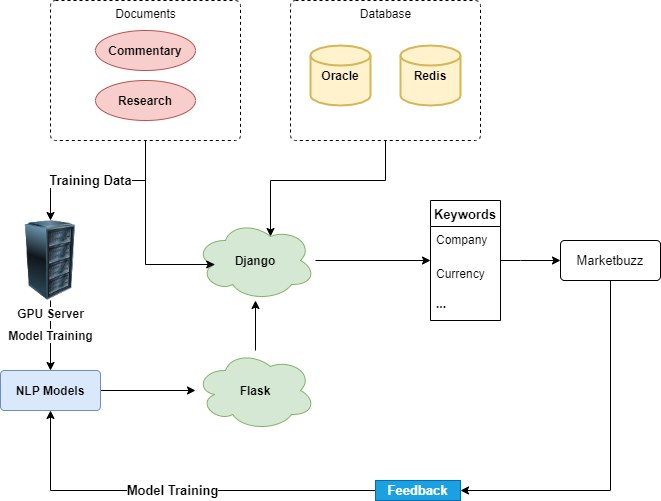

The diagram above was exported from draw.io. Its source (the exported page's mxGraphModel, read from the mxfile embedded in the PNG):
<mxGraphModel dx="1088" dy="728" grid="1" gridSize="10" guides="1" tooltips="1" connect="1" arrows="1" fold="1" page="1" pageScale="1" pageWidth="850" pageHeight="1100" math="0" shadow="0">
  <root>
    <mxCell id="0" />
    <mxCell id="1" parent="0" />
    <mxCell id="WEXh5AUYChC2lSnQnMFU-18" style="edgeStyle=orthogonalEdgeStyle;rounded=0;orthogonalLoop=1;jettySize=auto;html=1;" edge="1" parent="1" source="WEXh5AUYChC2lSnQnMFU-1" target="WEXh5AUYChC2lSnQnMFU-12">
      <mxGeometry relative="1" as="geometry" />
    </mxCell>
    <mxCell id="WEXh5AUYChC2lSnQnMFU-1" value="&lt;b&gt;NLP Models&lt;/b&gt;" style="rounded=1;arcSize=10;whiteSpace=wrap;html=1;align=center;fillColor=#dae8fc;strokeColor=#6c8ebf;" vertex="1" parent="1">
      <mxGeometry x="70" y="410" width="100" height="40" as="geometry" />
    </mxCell>
    <mxCell id="WEXh5AUYChC2lSnQnMFU-32" style="edgeStyle=orthogonalEdgeStyle;rounded=0;orthogonalLoop=1;jettySize=auto;html=1;entryX=0.625;entryY=0.2;entryDx=0;entryDy=0;entryPerimeter=0;" edge="1" parent="1" source="WEXh5AUYChC2lSnQnMFU-8" target="WEXh5AUYChC2lSnQnMFU-13">
      <mxGeometry relative="1" as="geometry" />
    </mxCell>
    <mxCell id="WEXh5AUYChC2lSnQnMFU-8" value="Database" style="html=1;align=center;verticalAlign=top;rounded=1;absoluteArcSize=1;arcSize=10;dashed=1;" vertex="1" parent="1">
      <mxGeometry x="360" y="40" width="190" height="140" as="geometry" />
    </mxCell>
    <mxCell id="WEXh5AUYChC2lSnQnMFU-2" value="&lt;b&gt;Oracle&lt;/b&gt;" style="strokeWidth=2;html=1;shape=mxgraph.flowchart.database;whiteSpace=wrap;fillColor=#fff2cc;strokeColor=#d6b656;" vertex="1" parent="1">
      <mxGeometry x="380" y="85" width="60" height="60" as="geometry" />
    </mxCell>
    <mxCell id="WEXh5AUYChC2lSnQnMFU-3" value="&lt;b&gt;Redis&lt;/b&gt;" style="strokeWidth=2;html=1;shape=mxgraph.flowchart.database;whiteSpace=wrap;fillColor=#fff2cc;strokeColor=#d6b656;" vertex="1" parent="1">
      <mxGeometry x="470" y="85" width="60" height="60" as="geometry" />
    </mxCell>
    <mxCell id="WEXh5AUYChC2lSnQnMFU-17" value="" style="edgeStyle=orthogonalEdgeStyle;rounded=0;orthogonalLoop=1;jettySize=auto;html=1;" edge="1" parent="1" source="WEXh5AUYChC2lSnQnMFU-12" target="WEXh5AUYChC2lSnQnMFU-13">
      <mxGeometry relative="1" as="geometry" />
    </mxCell>
    <mxCell id="WEXh5AUYChC2lSnQnMFU-39" style="edgeStyle=orthogonalEdgeStyle;rounded=0;orthogonalLoop=1;jettySize=auto;html=1;fontSize=13;" edge="1" parent="1" source="WEXh5AUYChC2lSnQnMFU-13">
      <mxGeometry relative="1" as="geometry">
        <mxPoint x="500" y="300" as="targetPoint" />
      </mxGeometry>
    </mxCell>
    <mxCell id="WEXh5AUYChC2lSnQnMFU-13" value="&lt;b&gt;Django&lt;/b&gt;" style="ellipse;shape=cloud;whiteSpace=wrap;html=1;align=center;fillColor=#d5e8d4;strokeColor=#82b366;" vertex="1" parent="1">
      <mxGeometry x="265" y="260" width="120" height="80" as="geometry" />
    </mxCell>
    <mxCell id="WEXh5AUYChC2lSnQnMFU-12" value="&lt;b&gt;Flask&lt;/b&gt;" style="ellipse;shape=cloud;whiteSpace=wrap;html=1;align=center;fillColor=#d5e8d4;strokeColor=#82b366;" vertex="1" parent="1">
      <mxGeometry x="265" y="390" width="120" height="80" as="geometry" />
    </mxCell>
    <mxCell id="WEXh5AUYChC2lSnQnMFU-21" value="&lt;font size=&quot;1&quot;&gt;&lt;b style=&quot;font-size: 12px&quot;&gt;Model Training&lt;/b&gt;&lt;/font&gt;" style="edgeStyle=orthogonalEdgeStyle;rounded=0;orthogonalLoop=1;jettySize=auto;html=1;" edge="1" parent="1" source="WEXh5AUYChC2lSnQnMFU-20" target="WEXh5AUYChC2lSnQnMFU-1">
      <mxGeometry relative="1" as="geometry" />
    </mxCell>
    <mxCell id="WEXh5AUYChC2lSnQnMFU-20" value="&lt;b&gt;GPU Server&lt;/b&gt;" style="image;html=1;image=img/lib/clip_art/computers/Server_Rack_128x128.png" vertex="1" parent="1">
      <mxGeometry x="80" y="260" width="80" height="80" as="geometry" />
    </mxCell>
    <mxCell id="WEXh5AUYChC2lSnQnMFU-26" value="&lt;font style=&quot;font-size: 13px&quot;&gt;&lt;b&gt;Training Data&lt;/b&gt;&lt;/font&gt;" style="edgeStyle=orthogonalEdgeStyle;rounded=0;orthogonalLoop=1;jettySize=auto;html=1;entryX=0.5;entryY=0;entryDx=0;entryDy=0;" edge="1" parent="1" source="WEXh5AUYChC2lSnQnMFU-24" target="WEXh5AUYChC2lSnQnMFU-20">
      <mxGeometry x="0.0857" relative="1" as="geometry">
        <mxPoint as="offset" />
      </mxGeometry>
    </mxCell>
    <mxCell id="WEXh5AUYChC2lSnQnMFU-29" style="edgeStyle=orthogonalEdgeStyle;rounded=0;orthogonalLoop=1;jettySize=auto;html=1;entryX=0.16;entryY=0.55;entryDx=0;entryDy=0;entryPerimeter=0;" edge="1" parent="1" source="WEXh5AUYChC2lSnQnMFU-24" target="WEXh5AUYChC2lSnQnMFU-13">
      <mxGeometry relative="1" as="geometry">
        <Array as="points">
          <mxPoint x="215" y="304" />
        </Array>
      </mxGeometry>
    </mxCell>
    <mxCell id="WEXh5AUYChC2lSnQnMFU-24" value="Documents" style="html=1;align=center;verticalAlign=top;rounded=1;absoluteArcSize=1;arcSize=10;dashed=1;" vertex="1" parent="1">
      <mxGeometry x="120" y="40" width="190" height="140" as="geometry" />
    </mxCell>
    <mxCell id="WEXh5AUYChC2lSnQnMFU-22" value="&lt;b&gt;Commentary&lt;/b&gt;" style="ellipse;whiteSpace=wrap;html=1;align=center;fillColor=#f8cecc;strokeColor=#b85450;" vertex="1" parent="1">
      <mxGeometry x="165" y="70" width="100" height="40" as="geometry" />
    </mxCell>
    <mxCell id="WEXh5AUYChC2lSnQnMFU-23" value="&lt;b&gt;Research&lt;/b&gt;" style="ellipse;whiteSpace=wrap;html=1;align=center;fillColor=#f8cecc;strokeColor=#b85450;" vertex="1" parent="1">
      <mxGeometry x="165" y="120" width="100" height="40" as="geometry" />
    </mxCell>
    <mxCell id="WEXh5AUYChC2lSnQnMFU-33" value="Keywords" style="swimlane;fontStyle=1;childLayout=stackLayout;horizontal=1;startSize=26;horizontalStack=0;resizeParent=1;resizeParentMax=0;resizeLast=0;collapsible=1;marginBottom=0;align=center;fontSize=13;" vertex="1" parent="1">
      <mxGeometry x="500" y="240" width="70" height="120" as="geometry" />
    </mxCell>
    <mxCell id="WEXh5AUYChC2lSnQnMFU-34" value="Company" style="text;strokeColor=none;fillColor=none;spacingLeft=4;spacingRight=4;overflow=hidden;rotatable=0;points=[[0,0.5],[1,0.5]];portConstraint=eastwest;fontSize=12;" vertex="1" parent="WEXh5AUYChC2lSnQnMFU-33">
      <mxGeometry y="26" width="70" height="34" as="geometry" />
    </mxCell>
    <mxCell id="WEXh5AUYChC2lSnQnMFU-35" value="Currency" style="text;strokeColor=none;fillColor=none;spacingLeft=4;spacingRight=4;overflow=hidden;rotatable=0;points=[[0,0.5],[1,0.5]];portConstraint=eastwest;fontSize=12;" vertex="1" parent="WEXh5AUYChC2lSnQnMFU-33">
      <mxGeometry y="60" width="70" height="30" as="geometry" />
    </mxCell>
    <mxCell id="WEXh5AUYChC2lSnQnMFU-36" value="..." style="text;strokeColor=none;fillColor=none;spacingLeft=4;spacingRight=4;overflow=hidden;rotatable=0;points=[[0,0.5],[1,0.5]];portConstraint=eastwest;fontSize=12;fontStyle=1" vertex="1" parent="WEXh5AUYChC2lSnQnMFU-33">
      <mxGeometry y="90" width="70" height="30" as="geometry" />
    </mxCell>
    <mxCell id="WEXh5AUYChC2lSnQnMFU-42" value="&lt;b&gt;&lt;font style=&quot;font-size: 13px&quot;&gt;Model Training&lt;/font&gt;&lt;/b&gt;" style="edgeStyle=orthogonalEdgeStyle;rounded=0;orthogonalLoop=1;jettySize=auto;html=1;entryX=0.5;entryY=1;entryDx=0;entryDy=0;fontSize=13;" edge="1" parent="1" source="WEXh5AUYChC2lSnQnMFU-40" target="WEXh5AUYChC2lSnQnMFU-1">
      <mxGeometry relative="1" as="geometry">
        <Array as="points">
          <mxPoint x="120" y="530" />
        </Array>
      </mxGeometry>
    </mxCell>
    <mxCell id="WEXh5AUYChC2lSnQnMFU-40" value="Feedback" style="whiteSpace=wrap;html=1;fontSize=13;fontStyle=1;startSize=26;fillColor=#1ba1e2;strokeColor=#006EAF;fontColor=#ffffff;" vertex="1" parent="1">
      <mxGeometry x="445" y="520" width="85" height="20" as="geometry" />
    </mxCell>
    <mxCell id="WEXh5AUYChC2lSnQnMFU-47" style="edgeStyle=orthogonalEdgeStyle;rounded=0;orthogonalLoop=1;jettySize=auto;html=1;entryX=1;entryY=0.5;entryDx=0;entryDy=0;fontSize=13;" edge="1" parent="1" source="WEXh5AUYChC2lSnQnMFU-44" target="WEXh5AUYChC2lSnQnMFU-40">
      <mxGeometry relative="1" as="geometry">
        <Array as="points">
          <mxPoint x="680" y="530" />
        </Array>
      </mxGeometry>
    </mxCell>
    <mxCell id="WEXh5AUYChC2lSnQnMFU-44" value="Marketbuzz" style="rounded=1;arcSize=10;whiteSpace=wrap;html=1;align=center;fontSize=13;" vertex="1" parent="1">
      <mxGeometry x="630" y="280" width="100" height="40" as="geometry" />
    </mxCell>
    <mxCell id="WEXh5AUYChC2lSnQnMFU-45" style="edgeStyle=orthogonalEdgeStyle;rounded=0;orthogonalLoop=1;jettySize=auto;html=1;entryX=0;entryY=0.5;entryDx=0;entryDy=0;fontSize=13;" edge="1" parent="1" source="WEXh5AUYChC2lSnQnMFU-35" target="WEXh5AUYChC2lSnQnMFU-44">
      <mxGeometry relative="1" as="geometry">
        <Array as="points">
          <mxPoint x="590" y="300" />
          <mxPoint x="590" y="300" />
        </Array>
      </mxGeometry>
    </mxCell>
  </root>
</mxGraphModel>